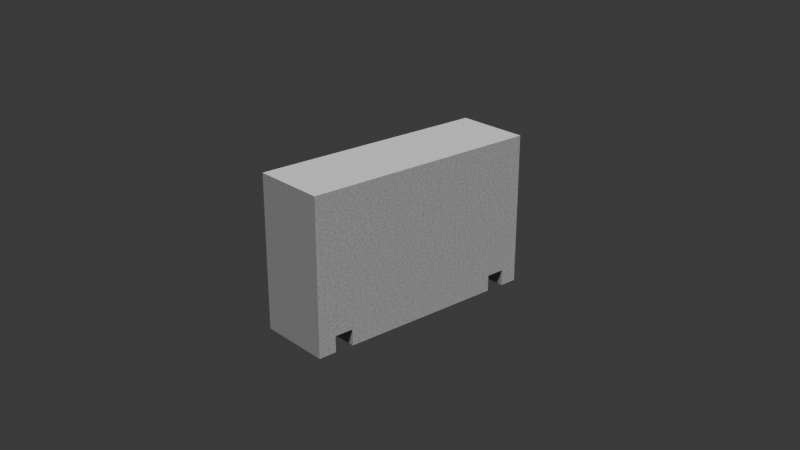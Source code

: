 # Source: betonski_uteg.blend  (saved by Blender 4.5.90; exported with 4.5.12 LTS)
import bpy
from mathutils import Matrix  # noqa: F401  (used for matrix-valued properties, if any)

bpy.ops.wm.read_factory_settings(use_empty=True)
scene = bpy.context.scene
scene.name = 'Scene'

# ---- collections
col_collection = bpy.data.collections.new('Collection'); scene.collection.children.link(col_collection)

# ---- materials (node trees are filled in below, after node groups)
mat_beton = bpy.data.materials.new('beton')

# ---- material node trees
mat_beton.use_nodes = True; mat_beton.node_tree.nodes.clear()
_N = mat_beton.node_tree.nodes; _L = mat_beton.node_tree.links
n0 = _N.new('ShaderNodeBsdfPrincipled'); n0.name = 'Principled BSDF'; n0.location = (-138, 192)
n0.inputs[2].default_value = 0.9
n1 = _N.new('ShaderNodeOutputMaterial'); n1.name = 'Material Output'; n1.location = (262, 192)
n2 = _N.new('ShaderNodeTexNoise'); n2.name = 'Noise Texture'; n2.location = (-723, 240)
n2.inputs[2].default_value = 80.0
n2.inputs[4].default_value = 0.9
n3 = _N.new('ShaderNodeValToRGB'); n3.name = 'Color Ramp'; n3.location = (-487, 128)
while len(n3.color_ramp.elements) > 1: n3.color_ramp.elements.remove(n3.color_ramp.elements[-1])
n3.color_ramp.elements[0].position = 0.0; n3.color_ramp.elements[0].color = (0.1559, 0.1559, 0.1559, 1.0)
_e = n3.color_ramp.elements.new(1.0); _e.color = (0.6038, 0.6038, 0.6038, 1.0)
_L.new(n0.outputs[0], n1.inputs[0])
_L.new(n2.outputs[0], n3.inputs[0])
_L.new(n3.outputs[0], n0.inputs[0])
n1.is_active_output = True

# ---- world
world_world = bpy.data.worlds.new('World'); scene.world = world_world
world_world.use_nodes = True; world_world.node_tree.nodes.clear()
_N = world_world.node_tree.nodes; _L = world_world.node_tree.links
n0 = _N.new('ShaderNodeOutputWorld'); n0.name = 'World Output'; n0.location = (200, 100)
n1 = _N.new('ShaderNodeBackground'); n1.name = 'Background'; n1.location = (-200, 100)
n1.inputs[0].default_value = (0.05088, 0.05088, 0.05088, 1.0)
_L.new(n1.outputs[0], n0.inputs[0])
n0.is_active_output = True
world_world.color = (0.05088, 0.05088, 0.05088)
world_world.sun_shadow_jitter_overblur = 0.0

# ---- cameras
cam_camera = bpy.data.cameras.new('Camera')
cam_camera.clip_end = 100.0
cam_camera.ortho_scale = 7.314

# ---- lights
light_light = bpy.data.lights.new('Light', 'SUN')
light_light.angle = 0.1993
light_light.energy = 5.0
light_light.shadow_soft_size = 0.1
light_light.shadow_cascade_max_distance = 1000.0

# ---- meshes
me_cube_020 = bpy.data.meshes.new('Cube.020')
me_cube_020.from_pydata([(-1.0, -1.0, -0.008164), (-1.0, -1.0, 1.992), (-1.0, 1.0, -0.008164), (-1.0, 1.0, 1.992), (1.0, -1.0, -0.008164), (1.0, -1.0, 1.992), (1.0, 1.0, -0.008164), (1.0, 1.0, 1.992), (-1.0, 0.8525, -0.008164), (-1.0, 0.6966, -0.008164), (-1.0, -0.6966, -0.008164), (-1.0, -0.8525, -0.008164), (-1.0, -0.8525, 1.992), (-1.0, -0.6966, 1.992), (-1.0, 0.6966, 1.992), (-1.0, 0.8525, 1.992), (1.0, -0.8525, -0.008164), (1.0, -0.6966, -0.008164), (1.0, 0.6966, -0.008164), (1.0, 0.8525, -0.008164), (1.0, 0.8525, 1.992), (1.0, 0.6966, 1.992), (1.0, -0.6966, 1.992), (1.0, -0.8525, 1.992), (-1.0, 0.8525, 0.2038), (-1.0, 0.6966, 0.2038), (-1.0, -0.6966, 0.2038), (-1.0, -0.8525, 0.2038), (1.0, -0.8525, 0.2038), (1.0, -0.6966, 0.2038), (1.0, 0.6966, 0.2038), (1.0, 0.8525, 0.2038)], [], [(8, 15, 3, 2), (2, 3, 7, 6), (16, 23, 5, 4), (4, 5, 1, 0), (11, 16, 4, 0), (23, 12, 1, 5), (7, 3, 15, 20), (20, 15, 14, 21), (21, 14, 13, 22), (22, 13, 12, 23), (2, 6, 19, 8), (16, 11, 27, 28), (9, 18, 17, 10), (6, 7, 20, 19), (18, 21, 22, 17), (18, 30, 31, 19, 20, 21), (0, 1, 12, 11), (16, 28, 29, 17, 22, 23), (10, 13, 14, 9), (10, 26, 27, 11, 12, 13), (24, 31, 30, 25), (26, 29, 28, 27), (18, 9, 25, 30), (10, 17, 29, 26), (8, 19, 31, 24), (8, 24, 25, 9, 14, 15)])
_uv = me_cube_020.uv_layers.new(name='UVMap')
_uv.uv.foreach_set('vector', [0.375, 0.2, 0.625, 0.2, 0.625, 0.25, 0.375, 0.25, 0.375, 0.25, 0.625, 0.25, 0.625, 0.5, 0.375, 0.5, 0.375, 0.7, 0.625, 0.7, 0.625, 0.75, 0.375, 0.75, 0.375, 0.75, 0.625, 0.75, 0.625, 1.0, 0.375, 1.0, 0.125, 0.7, 0.375, 0.7, 0.375, 0.75, 0.125, 0.75, 0.625, 0.7, 0.875, 0.7, 0.875, 0.75, 0.625, 0.75, 0.625, 0.5, 0.875, 0.5, 0.875, 0.55, 0.625, 0.55, 0.625, 0.55, 0.875, 0.55, 0.875, 0.6, 0.625, 0.6, 0.625, 0.6, 0.875, 0.6, 0.875, 0.65, 0.625, 0.65, 0.625, 0.65, 0.875, 0.65, 0.875, 0.7, 0.625, 0.7, 0.125, 0.5, 0.375, 0.5, 0.375, 0.55, 0.125, 0.55, 0.375, 0.7, 0.125, 0.7, 0.125, 0.7, 0.375, 0.7, 0.125, 0.6, 0.375, 0.6, 0.375, 0.65, 0.125, 0.65, 0.375, 0.5, 0.625, 0.5, 0.625, 0.55, 0.375, 0.55, 0.375, 0.6, 0.625, 0.6, 0.625, 0.65, 0.375, 0.65, 0.375, 0.6, 0.375, 0.6, 0.375, 0.55, 0.375, 0.55, 0.625, 0.55, 0.625, 0.6, 0.375, 0.0, 0.625, 0.0, 0.625, 0.05, 0.375, 0.05, 0.375, 0.7, 0.375, 0.7, 0.375, 0.65, 0.375, 0.65, 0.625, 0.65, 0.625, 0.7, 0.375, 0.1, 0.625, 0.1, 0.625, 0.15, 0.375, 0.15, 0.375, 0.1, 0.375, 0.1, 0.375, 0.05, 0.375, 0.05, 0.625, 0.05, 0.625, 0.1, 0.125, 0.55, 0.375, 0.55, 0.375, 0.6, 0.125, 0.6, 0.125, 0.65, 0.375, 0.65, 0.375, 0.7, 0.125, 0.7, 0.375, 0.6, 0.125, 0.6, 0.125, 0.6, 0.375, 0.6, 0.125, 0.65, 0.375, 0.65, 0.375, 0.65, 0.125, 0.65, 0.125, 0.55, 0.375, 0.55, 0.375, 0.55, 0.125, 0.55, 0.375, 0.2, 0.375, 0.2, 0.375, 0.15, 0.375, 0.15, 0.625, 0.15, 0.625, 0.2])
me_cube_020.materials.append(mat_beton)
me_cube_020.update()

# ---- objects
ob_light = bpy.data.objects.new('Light', light_light)
ob_camera = bpy.data.objects.new('Camera', cam_camera)
ob_betonski_uteg = bpy.data.objects.new('betonski_uteg', me_cube_020)

# ---- transforms, parenting, visibility, modifiers, constraints
ob_light.location = (0.0, 0.0, 0.0)
ob_light.rotation_euler = (0.192, 0.3316, 0.0)
ob_light.lock_rotations_4d = False
ob_light.empty_display_type = 'ARROWS'
ob_light.color = (0.0, 0.0, 0.0, 0.0)
ob_light.lineart.crease_threshold = 0.0
ob_camera.location = (5.935, -5.118, 3.936)
ob_camera.rotation_euler = (1.175, -4.141e-06, 0.8568)
ob_camera.lock_rotations_4d = False
ob_camera.empty_display_type = 'ARROWS'
ob_camera.color = (0.0, 0.0, 0.0, 0.0)
ob_camera.display_type = 'WIRE'
ob_camera.lineart.crease_threshold = 0.0
ob_betonski_uteg.location = (0.0, 0.0, 0.0)
ob_betonski_uteg.scale = (0.3061, 1.0, 0.6226)

# ---- collection membership
col_collection.objects.link(ob_light)
col_collection.objects.link(ob_camera)
col_collection.objects.link(ob_betonski_uteg)

# ---- scene / render settings (as saved in the file)
scene.camera = ob_camera
scene.frame_start = 1; scene.frame_end = 250; scene.frame_set(1)
scene.render.engine = 'BLENDER_EEVEE_NEXT'
bpy.context.view_layer.update()
